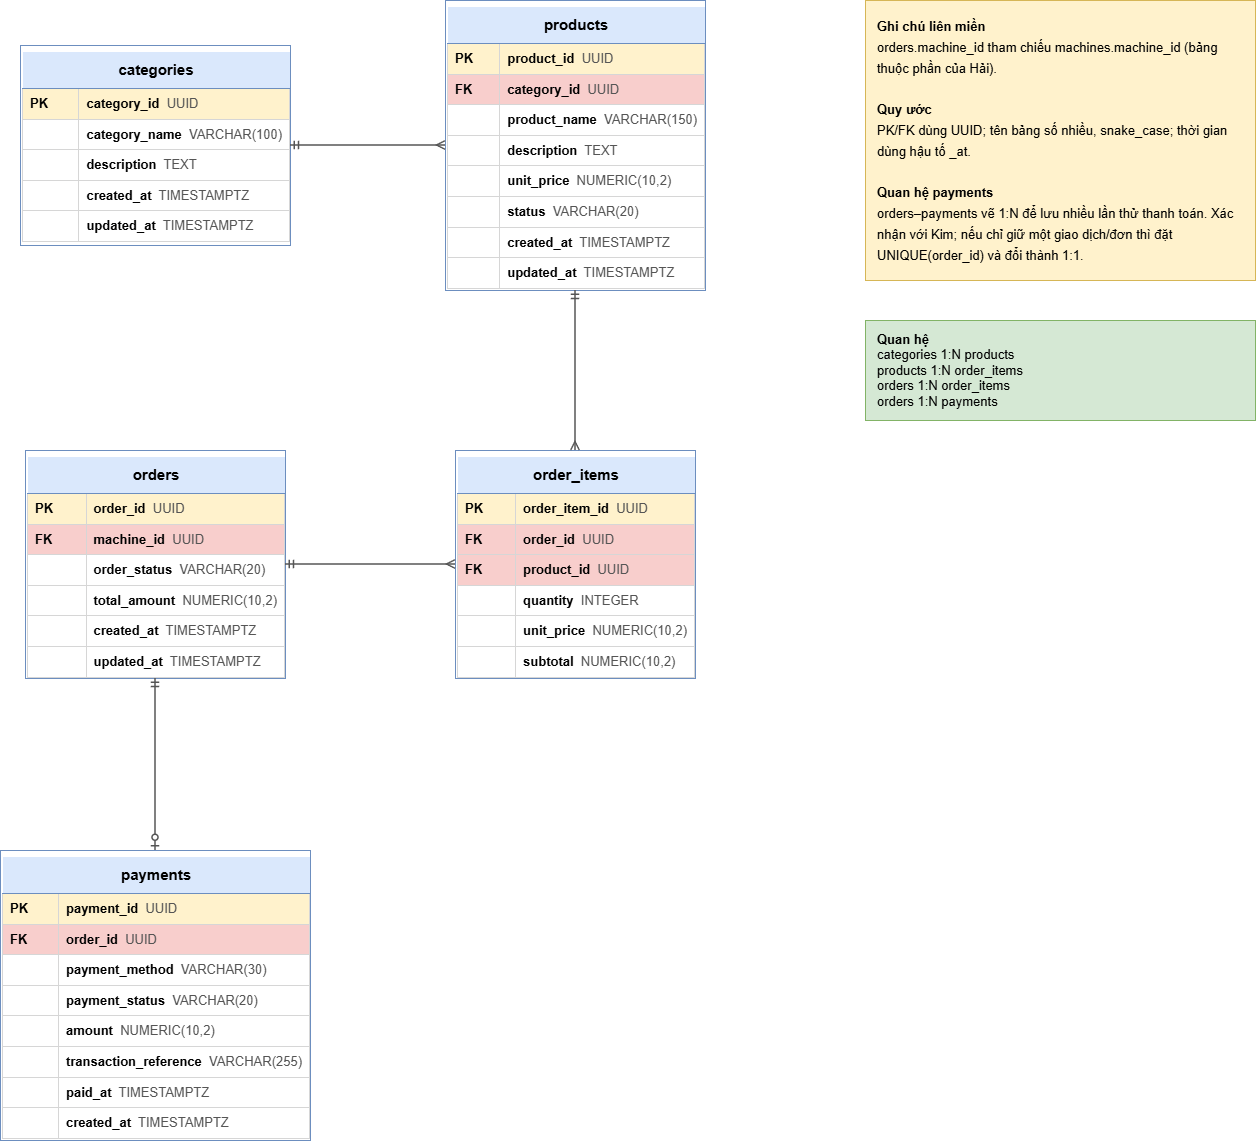

The diagram above was exported from draw.io. Its source (the exported page's mxGraphModel, read from the mxfile embedded in the PNG):
<mxGraphModel dx="2296" dy="1187" grid="0" gridSize="10" guides="1" tooltips="1" connect="1" arrows="1" fold="1" page="0" pageScale="1" pageWidth="1400" pageHeight="1300" math="0" shadow="0">
  <root>
    <mxCell id="0" />
    <mxCell id="1" parent="0" />
    <mxCell id="categories" parent="1" style="html=1;whiteSpace=wrap;align=left;verticalAlign=top;rounded=0;strokeColor=#6c8ebf;fillColor=#ffffff;fontSize=13;overflow=hidden;" value="&lt;table cellpadding=&quot;0&quot; cellspacing=&quot;0&quot; style=&quot;width:100%;border-collapse:collapse;font-family:Arial;font-size:13px&quot;&gt;&lt;tr&gt;&lt;td colspan=&quot;2&quot; style=&quot;background-color:#dae8fc;font-weight:bold;text-align:center;padding:9px;border-bottom:1px solid #6c8ebf;font-size:15px&quot;&gt;categories&lt;/td&gt;&lt;/tr&gt;&lt;tr&gt;&lt;td style=&quot;background-color:#fff2cc;padding:7px;border:1px solid #d6d6d6;width:45px&quot;&gt;&lt;b&gt;PK&lt;/b&gt;&lt;/td&gt;&lt;td style=&quot;background-color:#fff2cc;padding:7px;border:1px solid #d6d6d6;white-space:nowrap&quot;&gt;&lt;b&gt;category_id&lt;/b&gt;&amp;nbsp;&amp;nbsp;&lt;span style=&quot;color:#555&quot;&gt;UUID&lt;/span&gt;&lt;/td&gt;&lt;/tr&gt;&lt;tr&gt;&lt;td style=&quot;background-color:#ffffff;padding:7px;border:1px solid #d6d6d6;width:45px&quot;&gt;&lt;/td&gt;&lt;td style=&quot;background-color:#ffffff;padding:7px;border:1px solid #d6d6d6;white-space:nowrap&quot;&gt;&lt;b&gt;category_name&lt;/b&gt;&amp;nbsp;&amp;nbsp;&lt;span style=&quot;color:#555&quot;&gt;VARCHAR(100)&lt;/span&gt;&lt;/td&gt;&lt;/tr&gt;&lt;tr&gt;&lt;td style=&quot;background-color:#ffffff;padding:7px;border:1px solid #d6d6d6;width:45px&quot;&gt;&lt;/td&gt;&lt;td style=&quot;background-color:#ffffff;padding:7px;border:1px solid #d6d6d6;white-space:nowrap&quot;&gt;&lt;b&gt;description&lt;/b&gt;&amp;nbsp;&amp;nbsp;&lt;span style=&quot;color:#555&quot;&gt;TEXT&lt;/span&gt;&lt;/td&gt;&lt;/tr&gt;&lt;tr&gt;&lt;td style=&quot;background-color:#ffffff;padding:7px;border:1px solid #d6d6d6;width:45px&quot;&gt;&lt;/td&gt;&lt;td style=&quot;background-color:#ffffff;padding:7px;border:1px solid #d6d6d6;white-space:nowrap&quot;&gt;&lt;b&gt;created_at&lt;/b&gt;&amp;nbsp;&amp;nbsp;&lt;span style=&quot;color:#555&quot;&gt;TIMESTAMPTZ&lt;/span&gt;&lt;/td&gt;&lt;/tr&gt;&lt;tr&gt;&lt;td style=&quot;background-color:#ffffff;padding:7px;border:1px solid #d6d6d6;width:45px&quot;&gt;&lt;/td&gt;&lt;td style=&quot;background-color:#ffffff;padding:7px;border:1px solid #d6d6d6;white-space:nowrap&quot;&gt;&lt;b&gt;updated_at&lt;/b&gt;&amp;nbsp;&amp;nbsp;&lt;span style=&quot;color:#555&quot;&gt;TIMESTAMPTZ&lt;/span&gt;&lt;/td&gt;&lt;/tr&gt;&lt;/table&gt;" vertex="1">
      <mxGeometry height="200" width="270" x="55" y="155" as="geometry" />
    </mxCell>
    <mxCell id="products" parent="1" style="html=1;whiteSpace=wrap;align=left;verticalAlign=top;rounded=0;strokeColor=#6c8ebf;fillColor=#ffffff;fontSize=13;overflow=hidden;" value="&lt;table cellpadding=&quot;0&quot; cellspacing=&quot;0&quot; style=&quot;width:100%;border-collapse:collapse;font-family:Arial;font-size:13px&quot;&gt;&lt;tr&gt;&lt;td colspan=&quot;2&quot; style=&quot;background-color:#dae8fc;font-weight:bold;text-align:center;padding:9px;border-bottom:1px solid #6c8ebf;font-size:15px&quot;&gt;products&lt;/td&gt;&lt;/tr&gt;&lt;tr&gt;&lt;td style=&quot;background-color:#fff2cc;padding:7px;border:1px solid #d6d6d6;width:45px&quot;&gt;&lt;b&gt;PK&lt;/b&gt;&lt;/td&gt;&lt;td style=&quot;background-color:#fff2cc;padding:7px;border:1px solid #d6d6d6;white-space:nowrap&quot;&gt;&lt;b&gt;product_id&lt;/b&gt;&amp;nbsp;&amp;nbsp;&lt;span style=&quot;color:#555&quot;&gt;UUID&lt;/span&gt;&lt;/td&gt;&lt;/tr&gt;&lt;tr&gt;&lt;td style=&quot;background-color:#f8cecc;padding:7px;border:1px solid #d6d6d6;width:45px&quot;&gt;&lt;b&gt;FK&lt;/b&gt;&lt;/td&gt;&lt;td style=&quot;background-color:#f8cecc;padding:7px;border:1px solid #d6d6d6;white-space:nowrap&quot;&gt;&lt;b&gt;category_id&lt;/b&gt;&amp;nbsp;&amp;nbsp;&lt;span style=&quot;color:#555&quot;&gt;UUID&lt;/span&gt;&lt;/td&gt;&lt;/tr&gt;&lt;tr&gt;&lt;td style=&quot;background-color:#ffffff;padding:7px;border:1px solid #d6d6d6;width:45px&quot;&gt;&lt;/td&gt;&lt;td style=&quot;background-color:#ffffff;padding:7px;border:1px solid #d6d6d6;white-space:nowrap&quot;&gt;&lt;b&gt;product_name&lt;/b&gt;&amp;nbsp;&amp;nbsp;&lt;span style=&quot;color:#555&quot;&gt;VARCHAR(150)&lt;/span&gt;&lt;/td&gt;&lt;/tr&gt;&lt;tr&gt;&lt;td style=&quot;background-color:#ffffff;padding:7px;border:1px solid #d6d6d6;width:45px&quot;&gt;&lt;/td&gt;&lt;td style=&quot;background-color:#ffffff;padding:7px;border:1px solid #d6d6d6;white-space:nowrap&quot;&gt;&lt;b&gt;description&lt;/b&gt;&amp;nbsp;&amp;nbsp;&lt;span style=&quot;color:#555&quot;&gt;TEXT&lt;/span&gt;&lt;/td&gt;&lt;/tr&gt;&lt;tr&gt;&lt;td style=&quot;background-color:#ffffff;padding:7px;border:1px solid #d6d6d6;width:45px&quot;&gt;&lt;/td&gt;&lt;td style=&quot;background-color:#ffffff;padding:7px;border:1px solid #d6d6d6;white-space:nowrap&quot;&gt;&lt;b&gt;unit_price&lt;/b&gt;&amp;nbsp;&amp;nbsp;&lt;span style=&quot;color:#555&quot;&gt;NUMERIC(10,2)&lt;/span&gt;&lt;/td&gt;&lt;/tr&gt;&lt;tr&gt;&lt;td style=&quot;background-color:#ffffff;padding:7px;border:1px solid #d6d6d6;width:45px&quot;&gt;&lt;/td&gt;&lt;td style=&quot;background-color:#ffffff;padding:7px;border:1px solid #d6d6d6;white-space:nowrap&quot;&gt;&lt;b&gt;status&lt;/b&gt;&amp;nbsp;&amp;nbsp;&lt;span style=&quot;color:#555&quot;&gt;VARCHAR(20)&lt;/span&gt;&lt;/td&gt;&lt;/tr&gt;&lt;tr&gt;&lt;td style=&quot;background-color:#ffffff;padding:7px;border:1px solid #d6d6d6;width:45px&quot;&gt;&lt;/td&gt;&lt;td style=&quot;background-color:#ffffff;padding:7px;border:1px solid #d6d6d6;white-space:nowrap&quot;&gt;&lt;b&gt;created_at&lt;/b&gt;&amp;nbsp;&amp;nbsp;&lt;span style=&quot;color:#555&quot;&gt;TIMESTAMPTZ&lt;/span&gt;&lt;/td&gt;&lt;/tr&gt;&lt;tr&gt;&lt;td style=&quot;background-color:#ffffff;padding:7px;border:1px solid #d6d6d6;width:45px&quot;&gt;&lt;/td&gt;&lt;td style=&quot;background-color:#ffffff;padding:7px;border:1px solid #d6d6d6;white-space:nowrap&quot;&gt;&lt;b&gt;updated_at&lt;/b&gt;&amp;nbsp;&amp;nbsp;&lt;span style=&quot;color:#555&quot;&gt;TIMESTAMPTZ&lt;/span&gt;&lt;/td&gt;&lt;/tr&gt;&lt;/table&gt;" vertex="1">
      <mxGeometry height="290" width="260" x="480" y="110" as="geometry" />
    </mxCell>
    <mxCell id="orders" parent="1" style="html=1;whiteSpace=wrap;align=left;verticalAlign=top;rounded=0;strokeColor=#6c8ebf;fillColor=#ffffff;fontSize=13;overflow=hidden;" value="&lt;table cellpadding=&quot;0&quot; cellspacing=&quot;0&quot; style=&quot;width:100%;border-collapse:collapse;font-family:Arial;font-size:13px&quot;&gt;&lt;tr&gt;&lt;td colspan=&quot;2&quot; style=&quot;background-color:#dae8fc;font-weight:bold;text-align:center;padding:9px;border-bottom:1px solid #6c8ebf;font-size:15px&quot;&gt;orders&lt;/td&gt;&lt;/tr&gt;&lt;tr&gt;&lt;td style=&quot;background-color:#fff2cc;padding:7px;border:1px solid #d6d6d6;width:45px&quot;&gt;&lt;b&gt;PK&lt;/b&gt;&lt;/td&gt;&lt;td style=&quot;background-color:#fff2cc;padding:7px;border:1px solid #d6d6d6;white-space:nowrap&quot;&gt;&lt;b&gt;order_id&lt;/b&gt;&amp;nbsp;&amp;nbsp;&lt;span style=&quot;color:#555&quot;&gt;UUID&lt;/span&gt;&lt;/td&gt;&lt;/tr&gt;&lt;tr&gt;&lt;td style=&quot;background-color:#f8cecc;padding:7px;border:1px solid #d6d6d6;width:45px&quot;&gt;&lt;b&gt;FK&lt;/b&gt;&lt;/td&gt;&lt;td style=&quot;background-color:#f8cecc;padding:7px;border:1px solid #d6d6d6;white-space:nowrap&quot;&gt;&lt;b&gt;machine_id&lt;/b&gt;&amp;nbsp;&amp;nbsp;&lt;span style=&quot;color:#555&quot;&gt;UUID&lt;/span&gt;&lt;/td&gt;&lt;/tr&gt;&lt;tr&gt;&lt;td style=&quot;background-color:#ffffff;padding:7px;border:1px solid #d6d6d6;width:45px&quot;&gt;&lt;/td&gt;&lt;td style=&quot;background-color:#ffffff;padding:7px;border:1px solid #d6d6d6;white-space:nowrap&quot;&gt;&lt;b&gt;order_status&lt;/b&gt;&amp;nbsp;&amp;nbsp;&lt;span style=&quot;color:#555&quot;&gt;VARCHAR(20)&lt;/span&gt;&lt;/td&gt;&lt;/tr&gt;&lt;tr&gt;&lt;td style=&quot;background-color:#ffffff;padding:7px;border:1px solid #d6d6d6;width:45px&quot;&gt;&lt;/td&gt;&lt;td style=&quot;background-color:#ffffff;padding:7px;border:1px solid #d6d6d6;white-space:nowrap&quot;&gt;&lt;b&gt;total_amount&lt;/b&gt;&amp;nbsp;&amp;nbsp;&lt;span style=&quot;color:#555&quot;&gt;NUMERIC(10,2)&lt;/span&gt;&lt;/td&gt;&lt;/tr&gt;&lt;tr&gt;&lt;td style=&quot;background-color:#ffffff;padding:7px;border:1px solid #d6d6d6;width:45px&quot;&gt;&lt;/td&gt;&lt;td style=&quot;background-color:#ffffff;padding:7px;border:1px solid #d6d6d6;white-space:nowrap&quot;&gt;&lt;b&gt;created_at&lt;/b&gt;&amp;nbsp;&amp;nbsp;&lt;span style=&quot;color:#555&quot;&gt;TIMESTAMPTZ&lt;/span&gt;&lt;/td&gt;&lt;/tr&gt;&lt;tr&gt;&lt;td style=&quot;background-color:#ffffff;padding:7px;border:1px solid #d6d6d6;width:45px&quot;&gt;&lt;/td&gt;&lt;td style=&quot;background-color:#ffffff;padding:7px;border:1px solid #d6d6d6;white-space:nowrap&quot;&gt;&lt;b&gt;updated_at&lt;/b&gt;&amp;nbsp;&amp;nbsp;&lt;span style=&quot;color:#555&quot;&gt;TIMESTAMPTZ&lt;/span&gt;&lt;/td&gt;&lt;/tr&gt;&lt;/table&gt;" vertex="1">
      <mxGeometry height="228" width="260" x="60" y="560" as="geometry" />
    </mxCell>
    <mxCell id="order_items" parent="1" style="html=1;whiteSpace=wrap;align=left;verticalAlign=top;rounded=0;strokeColor=#6c8ebf;fillColor=#ffffff;fontSize=13;overflow=hidden;" value="&lt;table cellpadding=&quot;0&quot; cellspacing=&quot;0&quot; style=&quot;width:100%;border-collapse:collapse;font-family:Arial;font-size:13px&quot;&gt;&lt;tr&gt;&lt;td colspan=&quot;2&quot; style=&quot;background-color:#dae8fc;font-weight:bold;text-align:center;padding:9px;border-bottom:1px solid #6c8ebf;font-size:15px&quot;&gt;order_items&lt;/td&gt;&lt;/tr&gt;&lt;tr&gt;&lt;td style=&quot;background-color:#fff2cc;padding:7px;border:1px solid #d6d6d6;width:45px&quot;&gt;&lt;b&gt;PK&lt;/b&gt;&lt;/td&gt;&lt;td style=&quot;background-color:#fff2cc;padding:7px;border:1px solid #d6d6d6;white-space:nowrap&quot;&gt;&lt;b&gt;order_item_id&lt;/b&gt;&amp;nbsp;&amp;nbsp;&lt;span style=&quot;color:#555&quot;&gt;UUID&lt;/span&gt;&lt;/td&gt;&lt;/tr&gt;&lt;tr&gt;&lt;td style=&quot;background-color:#f8cecc;padding:7px;border:1px solid #d6d6d6;width:45px&quot;&gt;&lt;b&gt;FK&lt;/b&gt;&lt;/td&gt;&lt;td style=&quot;background-color:#f8cecc;padding:7px;border:1px solid #d6d6d6;white-space:nowrap&quot;&gt;&lt;b&gt;order_id&lt;/b&gt;&amp;nbsp;&amp;nbsp;&lt;span style=&quot;color:#555&quot;&gt;UUID&lt;/span&gt;&lt;/td&gt;&lt;/tr&gt;&lt;tr&gt;&lt;td style=&quot;background-color:#f8cecc;padding:7px;border:1px solid #d6d6d6;width:45px&quot;&gt;&lt;b&gt;FK&lt;/b&gt;&lt;/td&gt;&lt;td style=&quot;background-color:#f8cecc;padding:7px;border:1px solid #d6d6d6;white-space:nowrap&quot;&gt;&lt;b&gt;product_id&lt;/b&gt;&amp;nbsp;&amp;nbsp;&lt;span style=&quot;color:#555&quot;&gt;UUID&lt;/span&gt;&lt;/td&gt;&lt;/tr&gt;&lt;tr&gt;&lt;td style=&quot;background-color:#ffffff;padding:7px;border:1px solid #d6d6d6;width:45px&quot;&gt;&lt;/td&gt;&lt;td style=&quot;background-color:#ffffff;padding:7px;border:1px solid #d6d6d6;white-space:nowrap&quot;&gt;&lt;b&gt;quantity&lt;/b&gt;&amp;nbsp;&amp;nbsp;&lt;span style=&quot;color:#555&quot;&gt;INTEGER&lt;/span&gt;&lt;/td&gt;&lt;/tr&gt;&lt;tr&gt;&lt;td style=&quot;background-color:#ffffff;padding:7px;border:1px solid #d6d6d6;width:45px&quot;&gt;&lt;/td&gt;&lt;td style=&quot;background-color:#ffffff;padding:7px;border:1px solid #d6d6d6;white-space:nowrap&quot;&gt;&lt;b&gt;unit_price&lt;/b&gt;&amp;nbsp;&amp;nbsp;&lt;span style=&quot;color:#555&quot;&gt;NUMERIC(10,2)&lt;/span&gt;&lt;/td&gt;&lt;/tr&gt;&lt;tr&gt;&lt;td style=&quot;background-color:#ffffff;padding:7px;border:1px solid #d6d6d6;width:45px&quot;&gt;&lt;/td&gt;&lt;td style=&quot;background-color:#ffffff;padding:7px;border:1px solid #d6d6d6;white-space:nowrap&quot;&gt;&lt;b&gt;subtotal&lt;/b&gt;&amp;nbsp;&amp;nbsp;&lt;span style=&quot;color:#555&quot;&gt;NUMERIC(10,2)&lt;/span&gt;&lt;/td&gt;&lt;/tr&gt;&lt;/table&gt;" vertex="1">
      <mxGeometry height="228" width="240" x="490" y="560" as="geometry" />
    </mxCell>
    <mxCell id="payments" parent="1" style="html=1;whiteSpace=wrap;align=left;verticalAlign=top;rounded=0;strokeColor=#6c8ebf;fillColor=#ffffff;fontSize=13;overflow=hidden;" value="&lt;table cellpadding=&quot;0&quot; cellspacing=&quot;0&quot; style=&quot;width:100%;border-collapse:collapse;font-family:Arial;font-size:13px&quot;&gt;&lt;tr&gt;&lt;td colspan=&quot;2&quot; style=&quot;background-color:#dae8fc;font-weight:bold;text-align:center;padding:9px;border-bottom:1px solid #6c8ebf;font-size:15px&quot;&gt;payments&lt;/td&gt;&lt;/tr&gt;&lt;tr&gt;&lt;td style=&quot;background-color:#fff2cc;padding:7px;border:1px solid #d6d6d6;width:45px&quot;&gt;&lt;b&gt;PK&lt;/b&gt;&lt;/td&gt;&lt;td style=&quot;background-color:#fff2cc;padding:7px;border:1px solid #d6d6d6;white-space:nowrap&quot;&gt;&lt;b&gt;payment_id&lt;/b&gt;&amp;nbsp;&amp;nbsp;&lt;span style=&quot;color:#555&quot;&gt;UUID&lt;/span&gt;&lt;/td&gt;&lt;/tr&gt;&lt;tr&gt;&lt;td style=&quot;background-color:#f8cecc;padding:7px;border:1px solid #d6d6d6;width:45px&quot;&gt;&lt;b&gt;FK&lt;/b&gt;&lt;/td&gt;&lt;td style=&quot;background-color:#f8cecc;padding:7px;border:1px solid #d6d6d6;white-space:nowrap&quot;&gt;&lt;b&gt;order_id&lt;/b&gt;&amp;nbsp;&amp;nbsp;&lt;span style=&quot;color:#555&quot;&gt;UUID&lt;/span&gt;&lt;/td&gt;&lt;/tr&gt;&lt;tr&gt;&lt;td style=&quot;background-color:#ffffff;padding:7px;border:1px solid #d6d6d6;width:45px&quot;&gt;&lt;/td&gt;&lt;td style=&quot;background-color:#ffffff;padding:7px;border:1px solid #d6d6d6;white-space:nowrap&quot;&gt;&lt;b&gt;payment_method&lt;/b&gt;&amp;nbsp;&amp;nbsp;&lt;span style=&quot;color:#555&quot;&gt;VARCHAR(30)&lt;/span&gt;&lt;/td&gt;&lt;/tr&gt;&lt;tr&gt;&lt;td style=&quot;background-color:#ffffff;padding:7px;border:1px solid #d6d6d6;width:45px&quot;&gt;&lt;/td&gt;&lt;td style=&quot;background-color:#ffffff;padding:7px;border:1px solid #d6d6d6;white-space:nowrap&quot;&gt;&lt;b&gt;payment_status&lt;/b&gt;&amp;nbsp;&amp;nbsp;&lt;span style=&quot;color:#555&quot;&gt;VARCHAR(20)&lt;/span&gt;&lt;/td&gt;&lt;/tr&gt;&lt;tr&gt;&lt;td style=&quot;background-color:#ffffff;padding:7px;border:1px solid #d6d6d6;width:45px&quot;&gt;&lt;/td&gt;&lt;td style=&quot;background-color:#ffffff;padding:7px;border:1px solid #d6d6d6;white-space:nowrap&quot;&gt;&lt;b&gt;amount&lt;/b&gt;&amp;nbsp;&amp;nbsp;&lt;span style=&quot;color:#555&quot;&gt;NUMERIC(10,2)&lt;/span&gt;&lt;/td&gt;&lt;/tr&gt;&lt;tr&gt;&lt;td style=&quot;background-color:#ffffff;padding:7px;border:1px solid #d6d6d6;width:45px&quot;&gt;&lt;/td&gt;&lt;td style=&quot;background-color:#ffffff;padding:7px;border:1px solid #d6d6d6;white-space:nowrap&quot;&gt;&lt;b&gt;transaction_reference&lt;/b&gt;&amp;nbsp;&amp;nbsp;&lt;span style=&quot;color:#555&quot;&gt;VARCHAR(255)&lt;/span&gt;&lt;/td&gt;&lt;/tr&gt;&lt;tr&gt;&lt;td style=&quot;background-color:#ffffff;padding:7px;border:1px solid #d6d6d6;width:45px&quot;&gt;&lt;/td&gt;&lt;td style=&quot;background-color:#ffffff;padding:7px;border:1px solid #d6d6d6;white-space:nowrap&quot;&gt;&lt;b&gt;paid_at&lt;/b&gt;&amp;nbsp;&amp;nbsp;&lt;span style=&quot;color:#555&quot;&gt;TIMESTAMPTZ&lt;/span&gt;&lt;/td&gt;&lt;/tr&gt;&lt;tr&gt;&lt;td style=&quot;background-color:#ffffff;padding:7px;border:1px solid #d6d6d6;width:45px&quot;&gt;&lt;/td&gt;&lt;td style=&quot;background-color:#ffffff;padding:7px;border:1px solid #d6d6d6;white-space:nowrap&quot;&gt;&lt;b&gt;created_at&lt;/b&gt;&amp;nbsp;&amp;nbsp;&lt;span style=&quot;color:#555&quot;&gt;TIMESTAMPTZ&lt;/span&gt;&lt;/td&gt;&lt;/tr&gt;&lt;/table&gt;" vertex="1">
      <mxGeometry height="290" width="310" x="35" y="960" as="geometry" />
    </mxCell>
    <mxCell id="rel_cat_prod" edge="1" parent="1" source="categories" style="edgeStyle=orthogonalEdgeStyle;rounded=0;orthogonalLoop=1;jettySize=auto;html=1;startArrow=ERmandOne;startFill=0;endArrow=ERmany;endFill=0;strokeColor=#555555;strokeWidth=1.5;exitX=1;exitY=0.5;entryX=0;entryY=0.5;" target="products" value="">
      <mxGeometry relative="1" as="geometry" />
    </mxCell>
    <mxCell id="rel_order_items" edge="1" parent="1" source="orders" style="edgeStyle=orthogonalEdgeStyle;rounded=0;orthogonalLoop=1;jettySize=auto;html=1;startArrow=ERmandOne;startFill=0;endArrow=ERmany;endFill=0;strokeColor=#555555;strokeWidth=1.5;exitX=1;exitY=0.5;entryX=0;entryY=0.5;" target="order_items" value="">
      <mxGeometry relative="1" as="geometry" />
    </mxCell>
    <mxCell id="rel_prod_items" edge="1" parent="1" source="products" style="edgeStyle=orthogonalEdgeStyle;rounded=0;orthogonalLoop=1;jettySize=auto;html=1;startArrow=ERmandOne;startFill=0;endArrow=ERmany;endFill=0;strokeColor=#555555;strokeWidth=1.5;exitX=0.5;exitY=1;entryX=0.5;entryY=0;" target="order_items" value="">
      <mxGeometry relative="1" as="geometry" />
    </mxCell>
    <mxCell id="rel_order_payments" edge="1" parent="1" source="orders" style="edgeStyle=orthogonalEdgeStyle;rounded=0;orthogonalLoop=1;jettySize=auto;html=1;startArrow=ERmandOne;startFill=0;endArrow=ERzeroToOne;endFill=0;strokeColor=#555555;strokeWidth=1.5;exitX=0.5;exitY=1;entryX=0.5;entryY=0;" target="payments" value="">
      <mxGeometry relative="1" as="geometry" />
    </mxCell>
    <mxCell id="notes" parent="1" style="rounded=0;whiteSpace=wrap;html=1;align=left;verticalAlign=top;strokeColor=#d6b656;fillColor=#fff2cc;fontSize=13;spacing=12;" value="&lt;div style=&quot;font-family:Arial;font-size:13px;line-height:1.6&quot;&gt;&lt;b&gt;Ghi chú liên miền&lt;/b&gt;&lt;br/&gt;orders.machine_id tham chiếu machines.machine_id (bảng thuộc phần của Hải).&lt;br/&gt;&lt;br/&gt;&lt;b&gt;Quy ước&lt;/b&gt;&lt;br/&gt;PK/FK dùng UUID; tên bảng số nhiều, snake_case; thời gian dùng hậu tố _at.&lt;br/&gt;&lt;br/&gt;&lt;b&gt;Quan hệ payments&lt;/b&gt;&lt;br/&gt;orders–payments vẽ 1:N để lưu nhiều lần thử thanh toán. Xác nhận với Kim; nếu chỉ giữ một giao dịch/đơn thì đặt UNIQUE(order_id) và đổi thành 1:1.&lt;/div&gt;" vertex="1">
      <mxGeometry height="280" width="390" x="900" y="110" as="geometry" />
    </mxCell>
    <mxCell id="legend" parent="1" style="rounded=0;whiteSpace=wrap;html=1;align=left;verticalAlign=middle;strokeColor=#82b366;fillColor=#d5e8d4;fontSize=13;spacing=12;" value="&lt;div style=&quot;font-family:Arial;font-size:13px&quot;&gt;&lt;b&gt;Quan hệ&lt;/b&gt;&lt;br/&gt;categories 1:N products&lt;br/&gt;products 1:N order_items&lt;br/&gt;orders 1:N order_items&lt;br/&gt;orders 1:N payments&lt;/div&gt;" vertex="1">
      <mxGeometry height="100" width="390" x="900" y="430" as="geometry" />
    </mxCell>
  </root>
</mxGraphModel>